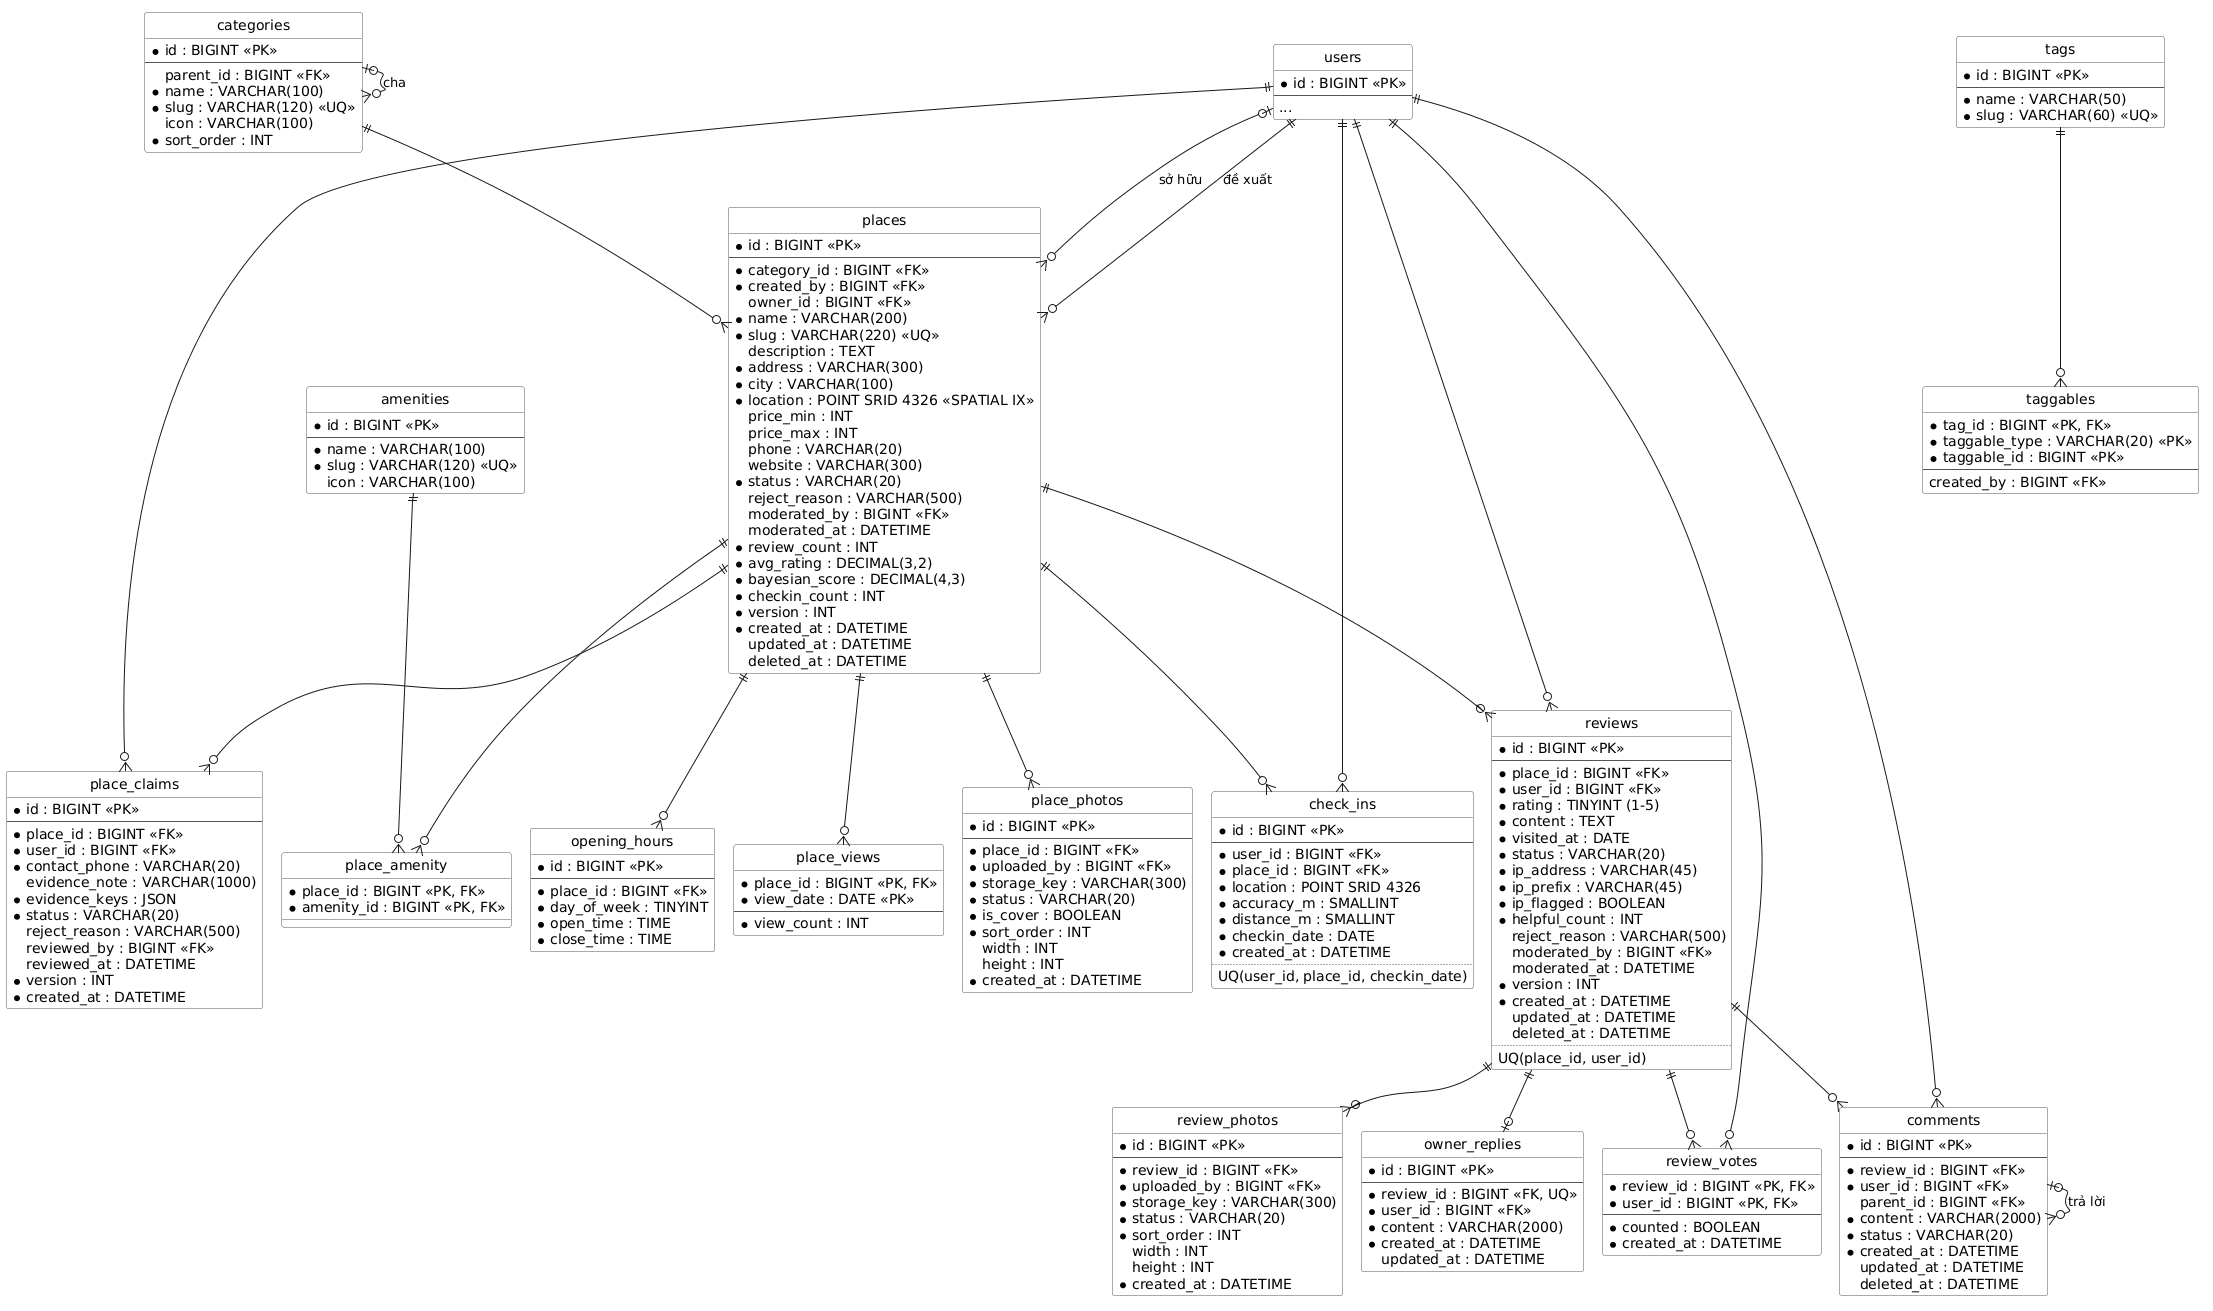

The diagram above was rendered by PlantUML. Its source (embedded in the PNG):
@startuml erd-place-review
!pragma layout smetana
' ERD 2/3 — Địa điểm & đánh giá. Chi tiết cột: docs/design/database.md §3.2, §3.3
' users được vẽ rút gọn (đầy đủ ở erd-account)
hide circle
skinparam linetype ortho
skinparam class {
  BackgroundColor #FDFDFD
  BorderColor #555555
}

entity users {
  * id : BIGINT <<PK>>
  --
  ...
}

entity categories {
  * id : BIGINT <<PK>>
  --
  parent_id : BIGINT <<FK>>
  * name : VARCHAR(100)
  * slug : VARCHAR(120) <<UQ>>
  icon : VARCHAR(100)
  * sort_order : INT
}

entity places {
  * id : BIGINT <<PK>>
  --
  * category_id : BIGINT <<FK>>
  * created_by : BIGINT <<FK>>
  owner_id : BIGINT <<FK>>
  * name : VARCHAR(200)
  * slug : VARCHAR(220) <<UQ>>
  description : TEXT
  * address : VARCHAR(300)
  * city : VARCHAR(100)
  * location : POINT SRID 4326 <<SPATIAL IX>>
  price_min : INT
  price_max : INT
  phone : VARCHAR(20)
  website : VARCHAR(300)
  * status : VARCHAR(20)
  reject_reason : VARCHAR(500)
  moderated_by : BIGINT <<FK>>
  moderated_at : DATETIME
  * review_count : INT
  * avg_rating : DECIMAL(3,2)
  * bayesian_score : DECIMAL(4,3)
  * checkin_count : INT
  * version : INT
  * created_at : DATETIME
  updated_at : DATETIME
  deleted_at : DATETIME
}

entity place_photos {
  * id : BIGINT <<PK>>
  --
  * place_id : BIGINT <<FK>>
  * uploaded_by : BIGINT <<FK>>
  * storage_key : VARCHAR(300)
  * status : VARCHAR(20)
  * is_cover : BOOLEAN
  * sort_order : INT
  width : INT
  height : INT
  * created_at : DATETIME
}

entity opening_hours {
  * id : BIGINT <<PK>>
  --
  * place_id : BIGINT <<FK>>
  * day_of_week : TINYINT
  * open_time : TIME
  * close_time : TIME
}

entity amenities {
  * id : BIGINT <<PK>>
  --
  * name : VARCHAR(100)
  * slug : VARCHAR(120) <<UQ>>
  icon : VARCHAR(100)
}

entity place_amenity {
  * place_id : BIGINT <<PK, FK>>
  * amenity_id : BIGINT <<PK, FK>>
}

entity place_views {
  * place_id : BIGINT <<PK, FK>>
  * view_date : DATE <<PK>>
  --
  * view_count : INT
}

entity place_claims {
  * id : BIGINT <<PK>>
  --
  * place_id : BIGINT <<FK>>
  * user_id : BIGINT <<FK>>
  * contact_phone : VARCHAR(20)
  evidence_note : VARCHAR(1000)
  * evidence_keys : JSON
  * status : VARCHAR(20)
  reject_reason : VARCHAR(500)
  reviewed_by : BIGINT <<FK>>
  reviewed_at : DATETIME
  * version : INT
  * created_at : DATETIME
}

entity tags {
  * id : BIGINT <<PK>>
  --
  * name : VARCHAR(50)
  * slug : VARCHAR(60) <<UQ>>
}

entity taggables {
  * tag_id : BIGINT <<PK, FK>>
  * taggable_type : VARCHAR(20) <<PK>>
  * taggable_id : BIGINT <<PK>>
  --
  created_by : BIGINT <<FK>>
}

entity reviews {
  * id : BIGINT <<PK>>
  --
  * place_id : BIGINT <<FK>>
  * user_id : BIGINT <<FK>>
  * rating : TINYINT (1-5)
  * content : TEXT
  * visited_at : DATE
  * status : VARCHAR(20)
  * ip_address : VARCHAR(45)
  * ip_prefix : VARCHAR(45)
  * ip_flagged : BOOLEAN
  * helpful_count : INT
  reject_reason : VARCHAR(500)
  moderated_by : BIGINT <<FK>>
  moderated_at : DATETIME
  * version : INT
  * created_at : DATETIME
  updated_at : DATETIME
  deleted_at : DATETIME
  ..
  UQ(place_id, user_id)
}

entity review_photos {
  * id : BIGINT <<PK>>
  --
  * review_id : BIGINT <<FK>>
  * uploaded_by : BIGINT <<FK>>
  * storage_key : VARCHAR(300)
  * status : VARCHAR(20)
  * sort_order : INT
  width : INT
  height : INT
  * created_at : DATETIME
}

entity review_votes {
  * review_id : BIGINT <<PK, FK>>
  * user_id : BIGINT <<PK, FK>>
  --
  * counted : BOOLEAN
  * created_at : DATETIME
}

entity comments {
  * id : BIGINT <<PK>>
  --
  * review_id : BIGINT <<FK>>
  * user_id : BIGINT <<FK>>
  parent_id : BIGINT <<FK>>
  * content : VARCHAR(2000)
  * status : VARCHAR(20)
  * created_at : DATETIME
  updated_at : DATETIME
  deleted_at : DATETIME
}

entity owner_replies {
  * id : BIGINT <<PK>>
  --
  * review_id : BIGINT <<FK, UQ>>
  * user_id : BIGINT <<FK>>
  * content : VARCHAR(2000)
  * created_at : DATETIME
  updated_at : DATETIME
}

entity check_ins {
  * id : BIGINT <<PK>>
  --
  * user_id : BIGINT <<FK>>
  * place_id : BIGINT <<FK>>
  * location : POINT SRID 4326
  * accuracy_m : SMALLINT
  * distance_m : SMALLINT
  * checkin_date : DATE
  * created_at : DATETIME
  ..
  UQ(user_id, place_id, checkin_date)
}

categories |o--o{ categories : cha
categories ||--o{ places
users ||--o{ places : đề xuất
users |o--o{ places : sở hữu
places ||--o{ place_photos
places ||--o{ opening_hours
places ||--o{ place_amenity
amenities ||--o{ place_amenity
places ||--o{ place_views
places ||--o{ place_claims
users ||--o{ place_claims
tags ||--o{ taggables
places ||--o{ reviews
users ||--o{ reviews
reviews ||--o{ review_photos
reviews ||--o{ review_votes
users ||--o{ review_votes
reviews ||--o{ comments
comments |o--o{ comments : trả lời
users ||--o{ comments
reviews ||--o| owner_replies
places ||--o{ check_ins
users ||--o{ check_ins
@enduml